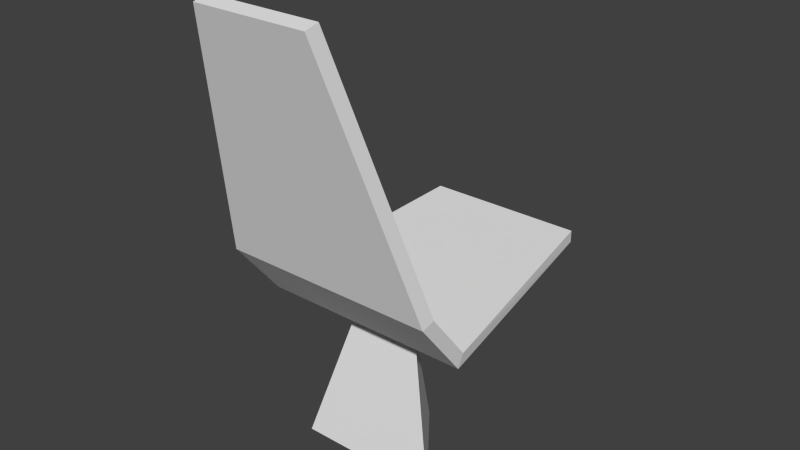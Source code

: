 # Source: chair01.blend  (saved by Blender 2.72.0; exported with 4.5.12 LTS)
import bpy
from mathutils import Matrix  # noqa: F401  (used for matrix-valued properties, if any)

bpy.ops.wm.read_factory_settings(use_empty=True)
scene = bpy.context.scene
scene.name = 'Scene'

# ---- collections
col_collection_1 = bpy.data.collections.new('Collection 1'); scene.collection.children.link(col_collection_1)

# ---- world
world_world = bpy.data.worlds.new('World'); scene.world = world_world
world_world.color = (0.05088, 0.05088, 0.05088)
world_world.use_sun_shadow = False
world_world.sun_shadow_jitter_overblur = 0.0
world_world.cycles.sampling_method = 'MANUAL'
world_world.cycles.sample_map_resolution = 256

# ---- meshes
me_cube_002 = bpy.data.meshes.new('Cube.002')
me_cube_002.from_pydata([(-0.4854, -0.2254, -1.006), (-0.0004553, 0.4087, -1.006), (-0.2018, 1.179, 0.1591), (0.4852, -0.2254, -1.006), (-0.2018, -0.01565, 0.02453), (-0.0003242, 0.2125, -0.1071), (-0.0003242, 1.204, 0.01479), (0.2014, -0.01565, 0.02453), (0.2014, 1.179, 0.1591), (-0.5327, 1.179, 0.1591), (-0.7064, -0.2434, -0.0009628), (0.706, -0.2434, -0.0009628), (0.5323, 1.179, 0.1591), (-0.5327, 1.179, 0.239), (-0.7064, -0.2013, 0.08371), (0.706, -0.2013, 0.08371), (0.5323, 1.179, 0.239), (-0.7064, -0.5638, 0.4013), (0.706, -0.5638, 0.4013), (-0.7064, -0.4718, 0.4234), (0.706, -0.4718, 0.4234), (-0.3719, -1.005, 2.047), (0.3715, -1.005, 2.047), (-0.3719, -0.913, 2.069), (0.3715, -0.913, 2.069)], [], [(4, 5, 1, 0), (14, 15, 16, 13), (0, 1, 3), (7, 4, 0, 3), (8, 6, 2), (5, 7, 3, 1), (7, 5, 6, 8), (5, 4, 2, 6), (10, 9, 12, 11), (10, 14, 13, 9), (11, 15, 20, 18), (9, 13, 16, 12), (12, 16, 15, 11), (18, 20, 24, 22), (14, 10, 17, 19), (15, 14, 19, 20), (10, 11, 18, 17), (22, 24, 23, 21), (19, 17, 21, 23), (20, 19, 23, 24), (17, 18, 22, 21)])
me_cube_002.use_remesh_preserve_volume = False
me_cube_002.use_remesh_preserve_attributes = False
me_cube_002.use_mirror_vertex_groups = False
me_cube_002.update()

# ---- objects
ob_cube = bpy.data.objects.new('Cube', me_cube_002)

# ---- transforms, parenting, visibility, modifiers, constraints
ob_cube.location = (0.0, 0.0, 1.009)
ob_cube.lineart.crease_threshold = 0.0

# ---- collection membership
col_collection_1.objects.link(ob_cube)

# ---- scene / render settings (as saved in the file)
scene.frame_start = 1; scene.frame_end = 250; scene.frame_set(1)
scene.render.engine = 'BLENDER_EEVEE_NEXT'
scene.render.resolution_percentage = 50
scene.render.dither_intensity = 0.0
scene.cycles.use_denoising = False
scene.cycles.samples = 10
scene.cycles.sampling_pattern = 'TABULATED_SOBOL'
scene.cycles.light_sampling_threshold = 0.0
scene.cycles.use_adaptive_sampling = False
scene.cycles.use_light_tree = False
scene.cycles.blur_glossy = 0.0
scene.cycles.pixel_filter_type = 'GAUSSIAN'
scene.cycles.sample_clamp_indirect = 0.0
scene.view_settings.view_transform = 'Standard'
bpy.context.view_layer.update()

# ---- added for rendering (the .blend has no active camera and no usable light): camera, sun
cam_auto = bpy.data.cameras.new('AutoCamera')
cam_auto.lens = 50.0
cam_auto.sensor_width = 36.0
cam_auto.clip_end = 1000.0
ob_auto_camera = bpy.data.objects.new('AutoCamera', cam_auto)
scene.collection.objects.link(ob_auto_camera)
ob_auto_camera.location = (3.73834, -4.38691, 4.53102)
ob_auto_camera.rotation_euler = (1.09748, -7.21219e-08, 0.694738)
scene.camera = ob_auto_camera
light_auto_sun = bpy.data.lights.new('AutoSun', 'SUN')
light_auto_sun.energy = 3.0
light_auto_sun.angle = 0.0523599
ob_auto_sun = bpy.data.objects.new('AutoSun', light_auto_sun)
scene.collection.objects.link(ob_auto_sun)
ob_auto_sun.rotation_euler = (0.872665, 0.174533, 0.523599)
bpy.context.view_layer.update()
